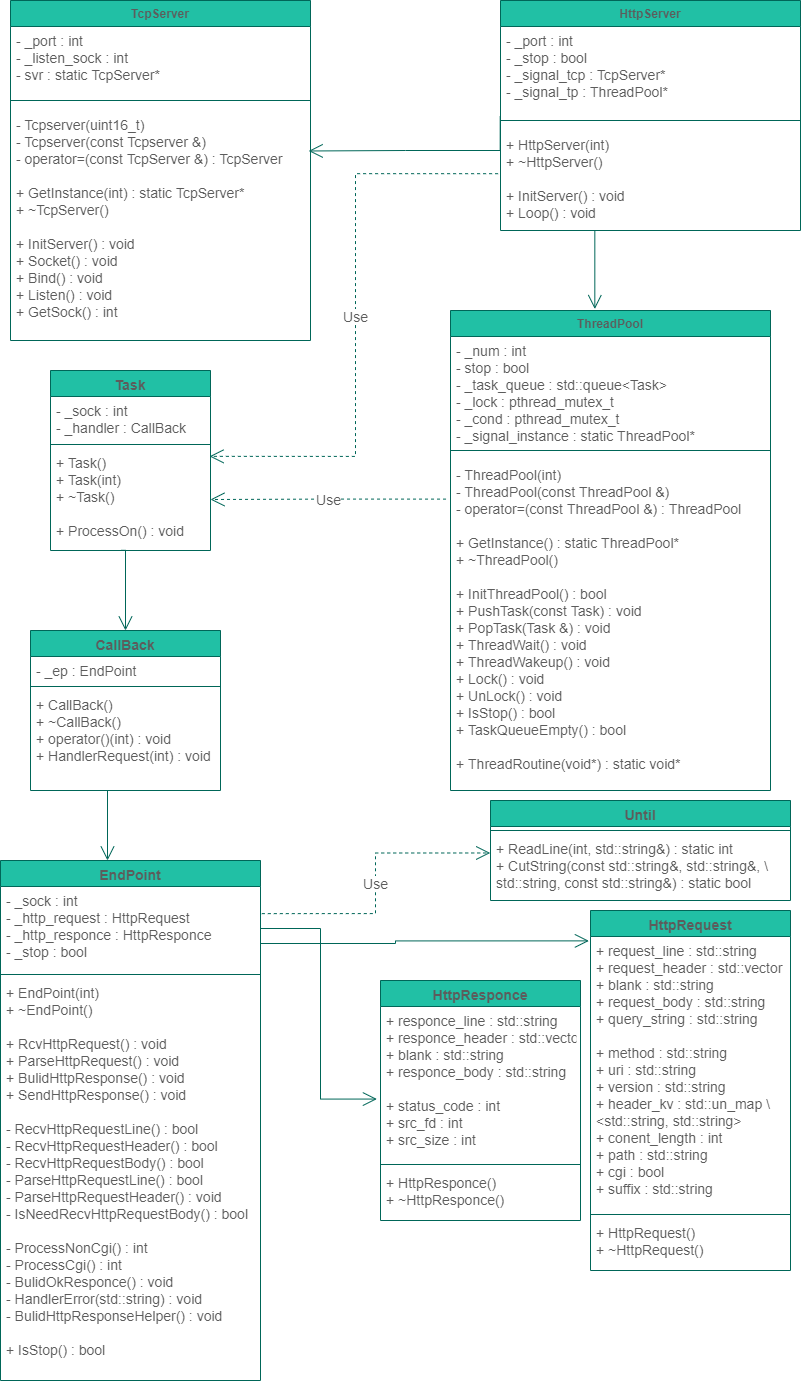

The diagram above was exported from draw.io. Its source (the exported page's mxGraphModel, read from the mxfile embedded in the PNG):
<mxGraphModel dx="853" dy="487" grid="1" gridSize="10" guides="1" tooltips="1" connect="1" arrows="1" fold="1" page="1" pageScale="1" pageWidth="827" pageHeight="1169" math="0" shadow="0">
  <root>
    <mxCell id="WIyWlLk6GJQsqaUBKTNV-0" />
    <mxCell id="WIyWlLk6GJQsqaUBKTNV-1" parent="WIyWlLk6GJQsqaUBKTNV-0" />
    <mxCell id="AxPhosruhFFdUPG4QjwU-8" value="TcpServer" style="swimlane;fontStyle=1;align=center;verticalAlign=top;childLayout=stackLayout;horizontal=1;startSize=26;horizontalStack=0;resizeParent=1;resizeParentMax=0;resizeLast=0;collapsible=1;marginBottom=0;fillColor=#21C0A5;strokeColor=#006658;fontColor=#5C5C5C;" vertex="1" parent="WIyWlLk6GJQsqaUBKTNV-1">
      <mxGeometry x="20" y="10" width="300" height="340" as="geometry">
        <mxRectangle x="40" y="50" width="90" height="26" as="alternateBounds" />
      </mxGeometry>
    </mxCell>
    <mxCell id="AxPhosruhFFdUPG4QjwU-9" value="- _port : int&#10;- _listen_sock : int&#10;- svr : static TcpServer*" style="text;strokeColor=none;fillColor=none;align=left;verticalAlign=top;spacingLeft=4;spacingRight=4;overflow=hidden;rotatable=0;points=[[0,0.5],[1,0.5]];portConstraint=eastwest;fontSize=14;fontColor=#5C5C5C;" vertex="1" parent="AxPhosruhFFdUPG4QjwU-8">
      <mxGeometry y="26" width="300" height="64" as="geometry" />
    </mxCell>
    <mxCell id="AxPhosruhFFdUPG4QjwU-10" value="" style="line;strokeWidth=1;fillColor=none;align=left;verticalAlign=middle;spacingTop=-1;spacingLeft=3;spacingRight=3;rotatable=0;labelPosition=right;points=[];portConstraint=eastwest;strokeColor=#006658;fontColor=#5C5C5C;" vertex="1" parent="AxPhosruhFFdUPG4QjwU-8">
      <mxGeometry y="90" width="300" height="20" as="geometry" />
    </mxCell>
    <mxCell id="AxPhosruhFFdUPG4QjwU-11" value="- Tcpserver(uint16_t)&#10;- Tcpserver(const Tcpserver &amp;)&#10;- operator=(const TcpServer &amp;) : TcpServer&#10;&#10;+ GetInstance(int) : static TcpServer*&#10;+ ~TcpServer()&#10;&#10;+ InitServer() : void&#10;+ Socket() : void&#10;+ Bind() : void&#10;+ Listen() : void&#10;+ GetSock() : int" style="text;strokeColor=none;fillColor=none;align=left;verticalAlign=top;spacingLeft=4;spacingRight=4;overflow=hidden;rotatable=0;points=[[0,0.5],[1,0.5]];portConstraint=eastwest;fontSize=14;fontColor=#5C5C5C;" vertex="1" parent="AxPhosruhFFdUPG4QjwU-8">
      <mxGeometry y="110" width="300" height="230" as="geometry" />
    </mxCell>
    <mxCell id="AxPhosruhFFdUPG4QjwU-12" value="HttpServer" style="swimlane;fontStyle=1;align=center;verticalAlign=top;childLayout=stackLayout;horizontal=1;startSize=26;horizontalStack=0;resizeParent=1;resizeParentMax=0;resizeLast=0;collapsible=1;marginBottom=0;fillColor=#21C0A5;strokeColor=#006658;fontColor=#5C5C5C;" vertex="1" parent="WIyWlLk6GJQsqaUBKTNV-1">
      <mxGeometry x="510" y="10" width="300" height="230" as="geometry">
        <mxRectangle x="660" y="50" width="90" height="26" as="alternateBounds" />
      </mxGeometry>
    </mxCell>
    <mxCell id="AxPhosruhFFdUPG4QjwU-13" value="- _port : int&#10;- _stop : bool&#10;- _signal_tcp : TcpServer*&#10;- _signal_tp : ThreadPool*" style="text;strokeColor=none;fillColor=none;align=left;verticalAlign=top;spacingLeft=4;spacingRight=4;overflow=hidden;rotatable=0;points=[[0,0.5],[1,0.5]];portConstraint=eastwest;fontSize=14;fontColor=#5C5C5C;" vertex="1" parent="AxPhosruhFFdUPG4QjwU-12">
      <mxGeometry y="26" width="300" height="84" as="geometry" />
    </mxCell>
    <mxCell id="AxPhosruhFFdUPG4QjwU-14" value="" style="line;strokeWidth=1;fillColor=none;align=left;verticalAlign=middle;spacingTop=-1;spacingLeft=3;spacingRight=3;rotatable=0;labelPosition=right;points=[];portConstraint=eastwest;strokeColor=#006658;fontColor=#5C5C5C;" vertex="1" parent="AxPhosruhFFdUPG4QjwU-12">
      <mxGeometry y="110" width="300" height="20" as="geometry" />
    </mxCell>
    <mxCell id="AxPhosruhFFdUPG4QjwU-15" value="+ HttpServer(int)&#10;+ ~HttpServer()&#10;&#10;+ InitServer() : void&#10;+ Loop() : void" style="text;strokeColor=none;fillColor=none;align=left;verticalAlign=top;spacingLeft=4;spacingRight=4;overflow=hidden;rotatable=0;points=[[0,0.5],[1,0.5]];portConstraint=eastwest;fontSize=14;fontColor=#5C5C5C;" vertex="1" parent="AxPhosruhFFdUPG4QjwU-12">
      <mxGeometry y="130" width="300" height="100" as="geometry" />
    </mxCell>
    <mxCell id="AxPhosruhFFdUPG4QjwU-16" value="ThreadPool" style="swimlane;fontStyle=1;align=center;verticalAlign=top;childLayout=stackLayout;horizontal=1;startSize=26;horizontalStack=0;resizeParent=1;resizeParentMax=0;resizeLast=0;collapsible=1;marginBottom=0;fillColor=#21C0A5;strokeColor=#006658;fontColor=#5C5C5C;" vertex="1" parent="WIyWlLk6GJQsqaUBKTNV-1">
      <mxGeometry x="460" y="320" width="320" height="480" as="geometry">
        <mxRectangle x="660" y="280" width="100" height="26" as="alternateBounds" />
      </mxGeometry>
    </mxCell>
    <mxCell id="AxPhosruhFFdUPG4QjwU-17" value="- _num : int&#10;- stop : bool&#10;- _task_queue : std::queue&lt;Task&gt;&#10;- _lock : pthread_mutex_t&#10;- _cond : pthread_mutex_t&#10;- _signal_instance : static ThreadPool*&#10;&#10;" style="text;strokeColor=none;fillColor=none;align=left;verticalAlign=top;spacingLeft=4;spacingRight=4;overflow=hidden;rotatable=0;points=[[0,0.5],[1,0.5]];portConstraint=eastwest;fontSize=14;fontColor=#5C5C5C;" vertex="1" parent="AxPhosruhFFdUPG4QjwU-16">
      <mxGeometry y="26" width="320" height="104" as="geometry" />
    </mxCell>
    <mxCell id="AxPhosruhFFdUPG4QjwU-18" value="" style="line;strokeWidth=1;fillColor=none;align=left;verticalAlign=middle;spacingTop=-1;spacingLeft=3;spacingRight=3;rotatable=0;labelPosition=right;points=[];portConstraint=eastwest;strokeColor=#006658;fontColor=#5C5C5C;" vertex="1" parent="AxPhosruhFFdUPG4QjwU-16">
      <mxGeometry y="130" width="320" height="20" as="geometry" />
    </mxCell>
    <mxCell id="AxPhosruhFFdUPG4QjwU-19" value="- ThreadPool(int)&#10;- ThreadPool(const ThreadPool &amp;)&#10;- operator=(const ThreadPool &amp;) : ThreadPool&#10;&#10;+ GetInstance() : static ThreadPool*&#10;+ ~ThreadPool()&#10;&#10;+ InitThreadPool() : bool&#10;+ PushTask(const Task) : void&#10;+ PopTask(Task &amp;) : void&#10;+ ThreadWait() : void&#10;+ ThreadWakeup() : void&#10;+ Lock() : void&#10;+ UnLock() : void&#10;+ IsStop() : bool&#10;+ TaskQueueEmpty() : bool&#10;&#10;+ ThreadRoutine(void*) : static void*" style="text;strokeColor=none;fillColor=none;align=left;verticalAlign=top;spacingLeft=4;spacingRight=4;overflow=hidden;rotatable=0;points=[[0,0.5],[1,0.5]];portConstraint=eastwest;fontSize=14;fontColor=#5C5C5C;" vertex="1" parent="AxPhosruhFFdUPG4QjwU-16">
      <mxGeometry y="150" width="320" height="330" as="geometry" />
    </mxCell>
    <mxCell id="AxPhosruhFFdUPG4QjwU-20" value="Task" style="swimlane;fontStyle=1;align=center;verticalAlign=top;childLayout=stackLayout;horizontal=1;startSize=26;horizontalStack=0;resizeParent=1;resizeParentMax=0;resizeLast=0;collapsible=1;marginBottom=0;fontSize=14;fillColor=#21C0A5;strokeColor=#006658;fontColor=#5C5C5C;" vertex="1" parent="WIyWlLk6GJQsqaUBKTNV-1">
      <mxGeometry x="60" y="380" width="160" height="180" as="geometry">
        <mxRectangle x="130" y="430" width="60" height="26" as="alternateBounds" />
      </mxGeometry>
    </mxCell>
    <mxCell id="AxPhosruhFFdUPG4QjwU-21" value="- _sock : int&#10;- _handler : CallBack" style="text;strokeColor=none;fillColor=none;align=left;verticalAlign=top;spacingLeft=4;spacingRight=4;overflow=hidden;rotatable=0;points=[[0,0.5],[1,0.5]];portConstraint=eastwest;fontSize=14;fontColor=#5C5C5C;" vertex="1" parent="AxPhosruhFFdUPG4QjwU-20">
      <mxGeometry y="26" width="160" height="44" as="geometry" />
    </mxCell>
    <mxCell id="AxPhosruhFFdUPG4QjwU-22" value="" style="line;strokeWidth=1;fillColor=none;align=left;verticalAlign=middle;spacingTop=-1;spacingLeft=3;spacingRight=3;rotatable=0;labelPosition=right;points=[];portConstraint=eastwest;fontSize=14;strokeColor=#006658;fontColor=#5C5C5C;" vertex="1" parent="AxPhosruhFFdUPG4QjwU-20">
      <mxGeometry y="70" width="160" height="8" as="geometry" />
    </mxCell>
    <mxCell id="AxPhosruhFFdUPG4QjwU-23" value="+ Task()&#10;+ Task(int)&#10;+ ~Task()&#10;&#10;+ ProcessOn() : void" style="text;strokeColor=none;fillColor=none;align=left;verticalAlign=top;spacingLeft=4;spacingRight=4;overflow=hidden;rotatable=0;points=[[0,0.5],[1,0.5]];portConstraint=eastwest;fontSize=14;fontColor=#5C5C5C;" vertex="1" parent="AxPhosruhFFdUPG4QjwU-20">
      <mxGeometry y="78" width="160" height="102" as="geometry" />
    </mxCell>
    <mxCell id="AxPhosruhFFdUPG4QjwU-30" value="" style="endArrow=open;endFill=1;endSize=12;html=1;rounded=0;fontSize=14;edgeStyle=orthogonalEdgeStyle;entryX=0.994;entryY=0.176;entryDx=0;entryDy=0;entryPerimeter=0;exitX=-0.001;exitY=1.069;exitDx=0;exitDy=0;exitPerimeter=0;strokeColor=#006658;fontColor=#5C5C5C;" edge="1" parent="WIyWlLk6GJQsqaUBKTNV-1" source="AxPhosruhFFdUPG4QjwU-13" target="AxPhosruhFFdUPG4QjwU-11">
      <mxGeometry width="160" relative="1" as="geometry">
        <mxPoint x="500" y="100" as="sourcePoint" />
        <mxPoint x="470" y="220" as="targetPoint" />
        <Array as="points">
          <mxPoint x="510" y="160" />
          <mxPoint x="415" y="160" />
        </Array>
      </mxGeometry>
    </mxCell>
    <mxCell id="AxPhosruhFFdUPG4QjwU-34" value="" style="endArrow=open;endFill=1;endSize=12;html=1;rounded=0;fontSize=14;edgeStyle=orthogonalEdgeStyle;entryX=0.451;entryY=-0.003;entryDx=0;entryDy=0;entryPerimeter=0;strokeColor=#006658;fontColor=#5C5C5C;" edge="1" parent="WIyWlLk6GJQsqaUBKTNV-1" target="AxPhosruhFFdUPG4QjwU-16">
      <mxGeometry width="160" relative="1" as="geometry">
        <mxPoint x="642" y="240" as="sourcePoint" />
        <mxPoint x="389.99999999999983" y="284.68" as="targetPoint" />
        <Array as="points">
          <mxPoint x="604" y="240" />
        </Array>
      </mxGeometry>
    </mxCell>
    <mxCell id="AxPhosruhFFdUPG4QjwU-49" value="CallBack" style="swimlane;fontStyle=1;align=center;verticalAlign=top;childLayout=stackLayout;horizontal=1;startSize=26;horizontalStack=0;resizeParent=1;resizeParentMax=0;resizeLast=0;collapsible=1;marginBottom=0;fontSize=14;fillColor=#21C0A5;strokeColor=#006658;fontColor=#5C5C5C;" vertex="1" parent="WIyWlLk6GJQsqaUBKTNV-1">
      <mxGeometry x="40" y="640" width="190" height="160" as="geometry" />
    </mxCell>
    <mxCell id="AxPhosruhFFdUPG4QjwU-50" value="- _ep : EndPoint" style="text;strokeColor=none;fillColor=none;align=left;verticalAlign=top;spacingLeft=4;spacingRight=4;overflow=hidden;rotatable=0;points=[[0,0.5],[1,0.5]];portConstraint=eastwest;fontSize=14;fontColor=#5C5C5C;" vertex="1" parent="AxPhosruhFFdUPG4QjwU-49">
      <mxGeometry y="26" width="190" height="26" as="geometry" />
    </mxCell>
    <mxCell id="AxPhosruhFFdUPG4QjwU-51" value="" style="line;strokeWidth=1;fillColor=none;align=left;verticalAlign=middle;spacingTop=-1;spacingLeft=3;spacingRight=3;rotatable=0;labelPosition=right;points=[];portConstraint=eastwest;fontSize=14;strokeColor=#006658;fontColor=#5C5C5C;" vertex="1" parent="AxPhosruhFFdUPG4QjwU-49">
      <mxGeometry y="52" width="190" height="8" as="geometry" />
    </mxCell>
    <mxCell id="AxPhosruhFFdUPG4QjwU-52" value="+ CallBack()&#10;+ ~CallBack()&#10;+ operator()(int) : void&#10;+ HandlerRequest(int) : void&#10;" style="text;strokeColor=none;fillColor=none;align=left;verticalAlign=top;spacingLeft=4;spacingRight=4;overflow=hidden;rotatable=0;points=[[0,0.5],[1,0.5]];portConstraint=eastwest;fontSize=14;fontColor=#5C5C5C;" vertex="1" parent="AxPhosruhFFdUPG4QjwU-49">
      <mxGeometry y="60" width="190" height="100" as="geometry" />
    </mxCell>
    <mxCell id="AxPhosruhFFdUPG4QjwU-57" value="" style="endArrow=open;endFill=1;endSize=12;html=1;rounded=0;fontSize=14;edgeStyle=orthogonalEdgeStyle;exitX=0.444;exitY=0.998;exitDx=0;exitDy=0;exitPerimeter=0;entryX=0.5;entryY=0;entryDx=0;entryDy=0;strokeColor=#006658;fontColor=#5C5C5C;" edge="1" parent="WIyWlLk6GJQsqaUBKTNV-1" source="AxPhosruhFFdUPG4QjwU-23" target="AxPhosruhFFdUPG4QjwU-49">
      <mxGeometry width="160" relative="1" as="geometry">
        <mxPoint x="130" y="590" as="sourcePoint" />
        <mxPoint x="290" y="590" as="targetPoint" />
        <Array as="points">
          <mxPoint x="135" y="560" />
        </Array>
      </mxGeometry>
    </mxCell>
    <mxCell id="AxPhosruhFFdUPG4QjwU-58" value="Until" style="swimlane;fontStyle=1;align=center;verticalAlign=top;childLayout=stackLayout;horizontal=1;startSize=26;horizontalStack=0;resizeParent=1;resizeParentMax=0;resizeLast=0;collapsible=1;marginBottom=0;fontSize=14;fillColor=#21C0A5;strokeColor=#006658;fontColor=#5C5C5C;" vertex="1" parent="WIyWlLk6GJQsqaUBKTNV-1">
      <mxGeometry x="500" y="810" width="300" height="100" as="geometry" />
    </mxCell>
    <mxCell id="AxPhosruhFFdUPG4QjwU-60" value="" style="line;strokeWidth=1;fillColor=none;align=left;verticalAlign=middle;spacingTop=-1;spacingLeft=3;spacingRight=3;rotatable=0;labelPosition=right;points=[];portConstraint=eastwest;fontSize=14;strokeColor=#006658;fontColor=#5C5C5C;" vertex="1" parent="AxPhosruhFFdUPG4QjwU-58">
      <mxGeometry y="26" width="300" height="8" as="geometry" />
    </mxCell>
    <mxCell id="AxPhosruhFFdUPG4QjwU-61" value="+ ReadLine(int, std::string&amp;) : static int&#10;+ CutString(const std::string&amp;, std::string&amp;, \&#10;std::string, const std::string&amp;) : static bool&#10;&#10;" style="text;strokeColor=none;fillColor=none;align=left;verticalAlign=top;spacingLeft=4;spacingRight=4;overflow=hidden;rotatable=0;points=[[0,0.5],[1,0.5]];portConstraint=eastwest;fontSize=14;fontColor=#5C5C5C;" vertex="1" parent="AxPhosruhFFdUPG4QjwU-58">
      <mxGeometry y="34" width="300" height="66" as="geometry" />
    </mxCell>
    <mxCell id="AxPhosruhFFdUPG4QjwU-63" value="HttpRequest" style="swimlane;fontStyle=1;align=center;verticalAlign=top;childLayout=stackLayout;horizontal=1;startSize=26;horizontalStack=0;resizeParent=1;resizeParentMax=0;resizeLast=0;collapsible=1;marginBottom=0;fontSize=14;fillColor=#21C0A5;strokeColor=#006658;fontColor=#5C5C5C;" vertex="1" parent="WIyWlLk6GJQsqaUBKTNV-1">
      <mxGeometry x="600" y="920" width="200" height="360" as="geometry" />
    </mxCell>
    <mxCell id="AxPhosruhFFdUPG4QjwU-64" value="+ request_line : std::string&#10;+ request_header : std::vector&#10;+ blank : std::string&#10;+ request_body : std::string&#10;+ query_string : std::string&#10;&#10;+ method : std::string&#10;+ uri : std::string&#10;+ version : std::string&#10;+ header_kv : std::un_map \&#10;&lt;std::string, std::string&gt; &#10;+ conent_length : int&#10;+ path : std::string&#10;+ cgi : bool&#10;+ suffix : std::string" style="text;strokeColor=none;fillColor=none;align=left;verticalAlign=top;spacingLeft=4;spacingRight=4;overflow=hidden;rotatable=0;points=[[0,0.5],[1,0.5]];portConstraint=eastwest;fontSize=14;fontColor=#5C5C5C;" vertex="1" parent="AxPhosruhFFdUPG4QjwU-63">
      <mxGeometry y="26" width="200" height="274" as="geometry" />
    </mxCell>
    <mxCell id="AxPhosruhFFdUPG4QjwU-65" value="" style="line;strokeWidth=1;fillColor=none;align=left;verticalAlign=middle;spacingTop=-1;spacingLeft=3;spacingRight=3;rotatable=0;labelPosition=right;points=[];portConstraint=eastwest;fontSize=14;strokeColor=#006658;fontColor=#5C5C5C;" vertex="1" parent="AxPhosruhFFdUPG4QjwU-63">
      <mxGeometry y="300" width="200" height="8" as="geometry" />
    </mxCell>
    <mxCell id="AxPhosruhFFdUPG4QjwU-66" value="+ HttpRequest()&#10;+ ~HttpRequest()" style="text;strokeColor=none;fillColor=none;align=left;verticalAlign=top;spacingLeft=4;spacingRight=4;overflow=hidden;rotatable=0;points=[[0,0.5],[1,0.5]];portConstraint=eastwest;fontSize=14;fontColor=#5C5C5C;" vertex="1" parent="AxPhosruhFFdUPG4QjwU-63">
      <mxGeometry y="308" width="200" height="52" as="geometry" />
    </mxCell>
    <mxCell id="AxPhosruhFFdUPG4QjwU-67" value="HttpResponce" style="swimlane;fontStyle=1;align=center;verticalAlign=top;childLayout=stackLayout;horizontal=1;startSize=26;horizontalStack=0;resizeParent=1;resizeParentMax=0;resizeLast=0;collapsible=1;marginBottom=0;fontSize=14;fillColor=#21C0A5;strokeColor=#006658;fontColor=#5C5C5C;" vertex="1" parent="WIyWlLk6GJQsqaUBKTNV-1">
      <mxGeometry x="390" y="990" width="200" height="240" as="geometry" />
    </mxCell>
    <mxCell id="AxPhosruhFFdUPG4QjwU-68" value="+ responce_line : std::string&#10;+ responce_header : std::vector&#10;+ blank : std::string&#10;+ responce_body : std::string&#10;&#10;+ status_code : int&#10;+ src_fd : int&#10;+ src_size : int" style="text;strokeColor=none;fillColor=none;align=left;verticalAlign=top;spacingLeft=4;spacingRight=4;overflow=hidden;rotatable=0;points=[[0,0.5],[1,0.5]];portConstraint=eastwest;fontSize=14;fontColor=#5C5C5C;" vertex="1" parent="AxPhosruhFFdUPG4QjwU-67">
      <mxGeometry y="26" width="200" height="154" as="geometry" />
    </mxCell>
    <mxCell id="AxPhosruhFFdUPG4QjwU-69" value="" style="line;strokeWidth=1;fillColor=none;align=left;verticalAlign=middle;spacingTop=-1;spacingLeft=3;spacingRight=3;rotatable=0;labelPosition=right;points=[];portConstraint=eastwest;fontSize=14;strokeColor=#006658;fontColor=#5C5C5C;" vertex="1" parent="AxPhosruhFFdUPG4QjwU-67">
      <mxGeometry y="180" width="200" height="8" as="geometry" />
    </mxCell>
    <mxCell id="AxPhosruhFFdUPG4QjwU-70" value="+ HttpResponce()&#10;+ ~HttpResponce()" style="text;strokeColor=none;fillColor=none;align=left;verticalAlign=top;spacingLeft=4;spacingRight=4;overflow=hidden;rotatable=0;points=[[0,0.5],[1,0.5]];portConstraint=eastwest;fontSize=14;fontColor=#5C5C5C;" vertex="1" parent="AxPhosruhFFdUPG4QjwU-67">
      <mxGeometry y="188" width="200" height="52" as="geometry" />
    </mxCell>
    <mxCell id="AxPhosruhFFdUPG4QjwU-75" value="EndPoint" style="swimlane;fontStyle=1;align=center;verticalAlign=top;childLayout=stackLayout;horizontal=1;startSize=26;horizontalStack=0;resizeParent=1;resizeParentMax=0;resizeLast=0;collapsible=1;marginBottom=0;fontSize=14;fillColor=#21C0A5;strokeColor=#006658;fontColor=#5C5C5C;" vertex="1" parent="WIyWlLk6GJQsqaUBKTNV-1">
      <mxGeometry x="10" y="870" width="260" height="520" as="geometry" />
    </mxCell>
    <mxCell id="AxPhosruhFFdUPG4QjwU-76" value="- _sock : int&#10;- _http_request : HttpRequest&#10;- _http_responce : HttpResponce&#10;- _stop : bool" style="text;strokeColor=none;fillColor=none;align=left;verticalAlign=top;spacingLeft=4;spacingRight=4;overflow=hidden;rotatable=0;points=[[0,0.5],[1,0.5]];portConstraint=eastwest;fontSize=14;fontColor=#5C5C5C;" vertex="1" parent="AxPhosruhFFdUPG4QjwU-75">
      <mxGeometry y="26" width="260" height="84" as="geometry" />
    </mxCell>
    <mxCell id="AxPhosruhFFdUPG4QjwU-77" value="" style="line;strokeWidth=1;fillColor=none;align=left;verticalAlign=middle;spacingTop=-1;spacingLeft=3;spacingRight=3;rotatable=0;labelPosition=right;points=[];portConstraint=eastwest;fontSize=14;strokeColor=#006658;fontColor=#5C5C5C;" vertex="1" parent="AxPhosruhFFdUPG4QjwU-75">
      <mxGeometry y="110" width="260" height="8" as="geometry" />
    </mxCell>
    <mxCell id="AxPhosruhFFdUPG4QjwU-78" value="+ EndPoint(int)&#10;+ ~EndPoint()&#10;&#10;+ RcvHttpRequest() : void&#10;+ ParseHttpRequest() : void&#10;+ BulidHttpResponse() : void&#10;+ SendHttpResponse() : void&#10;&#10;- RecvHttpRequestLine() : bool&#10;- RecvHttpRequestHeader() : bool&#10;- RecvHttpRequestBody() : bool&#10;- ParseHttpRequestLine() : bool&#10;- ParseHttpRequestHeader() : void&#10;- IsNeedRecvHttpRequestBody() : bool&#10;&#10;- ProcessNonCgi() : int&#10;- ProcessCgi() : int&#10;- BulidOkResponce() : void&#10;- HandlerError(std::string) : void&#10;- BulidHttpResponseHelper() : void&#10;&#10;+ IsStop() : bool" style="text;strokeColor=none;fillColor=none;align=left;verticalAlign=top;spacingLeft=4;spacingRight=4;overflow=hidden;rotatable=0;points=[[0,0.5],[1,0.5]];portConstraint=eastwest;fontSize=14;fontColor=#5C5C5C;" vertex="1" parent="AxPhosruhFFdUPG4QjwU-75">
      <mxGeometry y="118" width="260" height="402" as="geometry" />
    </mxCell>
    <mxCell id="AxPhosruhFFdUPG4QjwU-80" value="" style="endArrow=open;endFill=1;endSize=12;html=1;rounded=0;fontSize=14;edgeStyle=orthogonalEdgeStyle;entryX=-0.008;entryY=0.016;entryDx=0;entryDy=0;entryPerimeter=0;exitX=1;exitY=0.5;exitDx=0;exitDy=0;strokeColor=#006658;fontColor=#5C5C5C;" edge="1" parent="WIyWlLk6GJQsqaUBKTNV-1" source="AxPhosruhFFdUPG4QjwU-78" target="AxPhosruhFFdUPG4QjwU-64">
      <mxGeometry width="160" relative="1" as="geometry">
        <mxPoint x="310" y="950" as="sourcePoint" />
        <mxPoint x="470" y="950" as="targetPoint" />
        <Array as="points">
          <mxPoint x="405" y="953" />
          <mxPoint x="405" y="950" />
        </Array>
      </mxGeometry>
    </mxCell>
    <mxCell id="AxPhosruhFFdUPG4QjwU-81" value="" style="endArrow=open;endFill=1;endSize=12;html=1;rounded=0;fontSize=14;edgeStyle=orthogonalEdgeStyle;entryX=-0.018;entryY=0.601;entryDx=0;entryDy=0;entryPerimeter=0;exitX=1;exitY=0.5;exitDx=0;exitDy=0;strokeColor=#006658;fontColor=#5C5C5C;" edge="1" parent="WIyWlLk6GJQsqaUBKTNV-1" source="AxPhosruhFFdUPG4QjwU-76" target="AxPhosruhFFdUPG4QjwU-68">
      <mxGeometry width="160" relative="1" as="geometry">
        <mxPoint x="210" y="937" as="sourcePoint" />
        <mxPoint x="340" y="1109.58" as="targetPoint" />
      </mxGeometry>
    </mxCell>
    <mxCell id="AxPhosruhFFdUPG4QjwU-83" value="Use" style="endArrow=open;endSize=12;dashed=1;html=1;rounded=0;fontSize=14;edgeStyle=orthogonalEdgeStyle;entryX=-0.001;entryY=0.28;entryDx=0;entryDy=0;entryPerimeter=0;exitX=1.005;exitY=0.323;exitDx=0;exitDy=0;exitPerimeter=0;strokeColor=#006658;fontColor=#5C5C5C;" edge="1" parent="WIyWlLk6GJQsqaUBKTNV-1" source="AxPhosruhFFdUPG4QjwU-76" target="AxPhosruhFFdUPG4QjwU-61">
      <mxGeometry width="160" relative="1" as="geometry">
        <mxPoint x="210" y="922.58" as="sourcePoint" />
        <mxPoint x="370" y="922.58" as="targetPoint" />
      </mxGeometry>
    </mxCell>
    <mxCell id="AxPhosruhFFdUPG4QjwU-84" value="Use" style="endArrow=open;endSize=12;dashed=1;html=1;rounded=0;fontSize=14;edgeStyle=orthogonalEdgeStyle;entryX=0.994;entryY=0.077;entryDx=0;entryDy=0;entryPerimeter=0;exitX=-0.008;exitY=0.432;exitDx=0;exitDy=0;exitPerimeter=0;strokeColor=#006658;fontColor=#5C5C5C;" edge="1" parent="WIyWlLk6GJQsqaUBKTNV-1" source="AxPhosruhFFdUPG4QjwU-15" target="AxPhosruhFFdUPG4QjwU-23">
      <mxGeometry width="160" relative="1" as="geometry">
        <mxPoint x="260" y="400" as="sourcePoint" />
        <mxPoint x="420" y="400" as="targetPoint" />
      </mxGeometry>
    </mxCell>
    <mxCell id="AxPhosruhFFdUPG4QjwU-85" value="Use" style="endArrow=open;endSize=12;dashed=1;html=1;rounded=0;fontSize=14;edgeStyle=orthogonalEdgeStyle;exitX=-0.014;exitY=0.117;exitDx=0;exitDy=0;exitPerimeter=0;entryX=1;entryY=0.5;entryDx=0;entryDy=0;strokeColor=#006658;fontColor=#5C5C5C;" edge="1" parent="WIyWlLk6GJQsqaUBKTNV-1" source="AxPhosruhFFdUPG4QjwU-19" target="AxPhosruhFFdUPG4QjwU-23">
      <mxGeometry width="160" relative="1" as="geometry">
        <mxPoint x="270" y="550" as="sourcePoint" />
        <mxPoint x="430" y="550" as="targetPoint" />
      </mxGeometry>
    </mxCell>
    <mxCell id="AxPhosruhFFdUPG4QjwU-86" value="" style="endArrow=open;endFill=1;endSize=12;html=1;rounded=0;fontSize=14;edgeStyle=orthogonalEdgeStyle;strokeColor=#006658;fontColor=#5C5C5C;" edge="1" parent="WIyWlLk6GJQsqaUBKTNV-1">
      <mxGeometry width="160" relative="1" as="geometry">
        <mxPoint x="117" y="800" as="sourcePoint" />
        <mxPoint x="117" y="870" as="targetPoint" />
      </mxGeometry>
    </mxCell>
  </root>
</mxGraphModel>